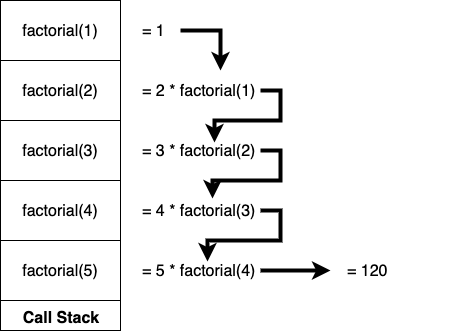

The diagram above was exported from draw.io. Its source (the exported page's mxGraphModel, read from the mxfile embedded in the PNG):
<mxGraphModel dx="644" dy="347" grid="1" gridSize="10" guides="1" tooltips="1" connect="1" arrows="1" fold="1" page="1" pageScale="1" pageWidth="850" pageHeight="1100" math="0" shadow="0">
  <root>
    <mxCell id="Kip1O4pKDi6LLvC0gaLh-0" />
    <mxCell id="Kip1O4pKDi6LLvC0gaLh-1" parent="Kip1O4pKDi6LLvC0gaLh-0" />
    <mxCell id="Y0Fn6i7KNePL6xZxZKKF-0" value="Call Stack" style="rounded=0;whiteSpace=wrap;html=1;verticalAlign=bottom;fontSize=16;fontStyle=1" vertex="1" parent="Kip1O4pKDi6LLvC0gaLh-1">
      <mxGeometry x="20" y="30" width="120" height="310" as="geometry" />
    </mxCell>
    <mxCell id="Y0Fn6i7KNePL6xZxZKKF-1" value="factorial(5)" style="rounded=0;whiteSpace=wrap;html=1;fontSize=16;" vertex="1" parent="Kip1O4pKDi6LLvC0gaLh-1">
      <mxGeometry x="20" y="250" width="120" height="60" as="geometry" />
    </mxCell>
    <mxCell id="Y0Fn6i7KNePL6xZxZKKF-2" value="factorial(4)" style="rounded=0;whiteSpace=wrap;html=1;fontSize=16;" vertex="1" parent="Kip1O4pKDi6LLvC0gaLh-1">
      <mxGeometry x="20" y="190" width="120" height="60" as="geometry" />
    </mxCell>
    <mxCell id="Y0Fn6i7KNePL6xZxZKKF-3" value="factorial(3)" style="rounded=0;whiteSpace=wrap;html=1;fontSize=16;" vertex="1" parent="Kip1O4pKDi6LLvC0gaLh-1">
      <mxGeometry x="20" y="130" width="120" height="60" as="geometry" />
    </mxCell>
    <mxCell id="Y0Fn6i7KNePL6xZxZKKF-4" value="factorial(2)" style="rounded=0;whiteSpace=wrap;html=1;fontSize=16;" vertex="1" parent="Kip1O4pKDi6LLvC0gaLh-1">
      <mxGeometry x="20" y="70" width="120" height="60" as="geometry" />
    </mxCell>
    <mxCell id="Y0Fn6i7KNePL6xZxZKKF-5" value="factorial(1)" style="rounded=0;whiteSpace=wrap;html=1;fontSize=16;" vertex="1" parent="Kip1O4pKDi6LLvC0gaLh-1">
      <mxGeometry x="20" y="10" width="120" height="60" as="geometry" />
    </mxCell>
    <mxCell id="Y0Fn6i7KNePL6xZxZKKF-8" style="edgeStyle=orthogonalEdgeStyle;rounded=0;orthogonalLoop=1;jettySize=auto;html=1;exitX=1;exitY=0.5;exitDx=0;exitDy=0;fontSize=16;strokeWidth=4;" edge="1" parent="Kip1O4pKDi6LLvC0gaLh-1" source="Y0Fn6i7KNePL6xZxZKKF-6">
      <mxGeometry relative="1" as="geometry">
        <mxPoint x="240" y="80" as="targetPoint" />
      </mxGeometry>
    </mxCell>
    <mxCell id="Y0Fn6i7KNePL6xZxZKKF-6" value="= 1" style="text;html=1;strokeColor=none;fillColor=none;align=left;verticalAlign=middle;whiteSpace=wrap;rounded=0;fontSize=16;" vertex="1" parent="Kip1O4pKDi6LLvC0gaLh-1">
      <mxGeometry x="160" y="30" width="40" height="20" as="geometry" />
    </mxCell>
    <mxCell id="Y0Fn6i7KNePL6xZxZKKF-11" style="edgeStyle=orthogonalEdgeStyle;rounded=0;orthogonalLoop=1;jettySize=auto;html=1;exitX=1;exitY=0.5;exitDx=0;exitDy=0;entryX=0.62;entryY=0.08;entryDx=0;entryDy=0;strokeWidth=4;fontSize=16;entryPerimeter=0;" edge="1" parent="Kip1O4pKDi6LLvC0gaLh-1" source="Y0Fn6i7KNePL6xZxZKKF-7" target="Y0Fn6i7KNePL6xZxZKKF-9">
      <mxGeometry relative="1" as="geometry">
        <Array as="points">
          <mxPoint x="300" y="100" />
          <mxPoint x="300" y="130" />
          <mxPoint x="234" y="130" />
        </Array>
      </mxGeometry>
    </mxCell>
    <mxCell id="Y0Fn6i7KNePL6xZxZKKF-7" value="= 2 * factorial(1)" style="text;html=1;strokeColor=none;fillColor=none;align=left;verticalAlign=middle;whiteSpace=wrap;rounded=0;fontSize=16;" vertex="1" parent="Kip1O4pKDi6LLvC0gaLh-1">
      <mxGeometry x="160" y="90" width="120" height="20" as="geometry" />
    </mxCell>
    <mxCell id="Y0Fn6i7KNePL6xZxZKKF-13" style="edgeStyle=orthogonalEdgeStyle;rounded=0;orthogonalLoop=1;jettySize=auto;html=1;exitX=1;exitY=0.5;exitDx=0;exitDy=0;entryX=0.603;entryY=-0.12;entryDx=0;entryDy=0;entryPerimeter=0;strokeWidth=4;fontSize=16;" edge="1" parent="Kip1O4pKDi6LLvC0gaLh-1" source="Y0Fn6i7KNePL6xZxZKKF-9" target="Y0Fn6i7KNePL6xZxZKKF-12">
      <mxGeometry relative="1" as="geometry" />
    </mxCell>
    <mxCell id="Y0Fn6i7KNePL6xZxZKKF-9" value="= 3 * factorial(2)" style="text;html=1;strokeColor=none;fillColor=none;align=left;verticalAlign=middle;whiteSpace=wrap;rounded=0;fontSize=16;" vertex="1" parent="Kip1O4pKDi6LLvC0gaLh-1">
      <mxGeometry x="160" y="150" width="120" height="20" as="geometry" />
    </mxCell>
    <mxCell id="Y0Fn6i7KNePL6xZxZKKF-15" style="edgeStyle=orthogonalEdgeStyle;rounded=0;orthogonalLoop=1;jettySize=auto;html=1;exitX=1;exitY=0.5;exitDx=0;exitDy=0;entryX=0.562;entryY=0.03;entryDx=0;entryDy=0;entryPerimeter=0;strokeWidth=4;fontSize=16;" edge="1" parent="Kip1O4pKDi6LLvC0gaLh-1" source="Y0Fn6i7KNePL6xZxZKKF-12" target="Y0Fn6i7KNePL6xZxZKKF-14">
      <mxGeometry relative="1" as="geometry" />
    </mxCell>
    <mxCell id="Y0Fn6i7KNePL6xZxZKKF-12" value="= 4 * factorial(3)" style="text;html=1;strokeColor=none;fillColor=none;align=left;verticalAlign=middle;whiteSpace=wrap;rounded=0;fontSize=16;" vertex="1" parent="Kip1O4pKDi6LLvC0gaLh-1">
      <mxGeometry x="160" y="210" width="120" height="20" as="geometry" />
    </mxCell>
    <mxCell id="Y0Fn6i7KNePL6xZxZKKF-16" style="edgeStyle=orthogonalEdgeStyle;rounded=0;orthogonalLoop=1;jettySize=auto;html=1;exitX=1;exitY=0.5;exitDx=0;exitDy=0;strokeWidth=4;fontSize=16;" edge="1" parent="Kip1O4pKDi6LLvC0gaLh-1" source="Y0Fn6i7KNePL6xZxZKKF-14">
      <mxGeometry relative="1" as="geometry">
        <mxPoint x="350" y="280" as="targetPoint" />
      </mxGeometry>
    </mxCell>
    <mxCell id="Y0Fn6i7KNePL6xZxZKKF-14" value="= 5 * factorial(4)" style="text;html=1;strokeColor=none;fillColor=none;align=left;verticalAlign=middle;whiteSpace=wrap;rounded=0;fontSize=16;" vertex="1" parent="Kip1O4pKDi6LLvC0gaLh-1">
      <mxGeometry x="160" y="270" width="120" height="20" as="geometry" />
    </mxCell>
    <mxCell id="Y0Fn6i7KNePL6xZxZKKF-17" value="= 120" style="text;html=1;strokeColor=none;fillColor=none;align=left;verticalAlign=middle;whiteSpace=wrap;rounded=0;fontSize=16;" vertex="1" parent="Kip1O4pKDi6LLvC0gaLh-1">
      <mxGeometry x="365" y="270" width="120" height="20" as="geometry" />
    </mxCell>
  </root>
</mxGraphModel>